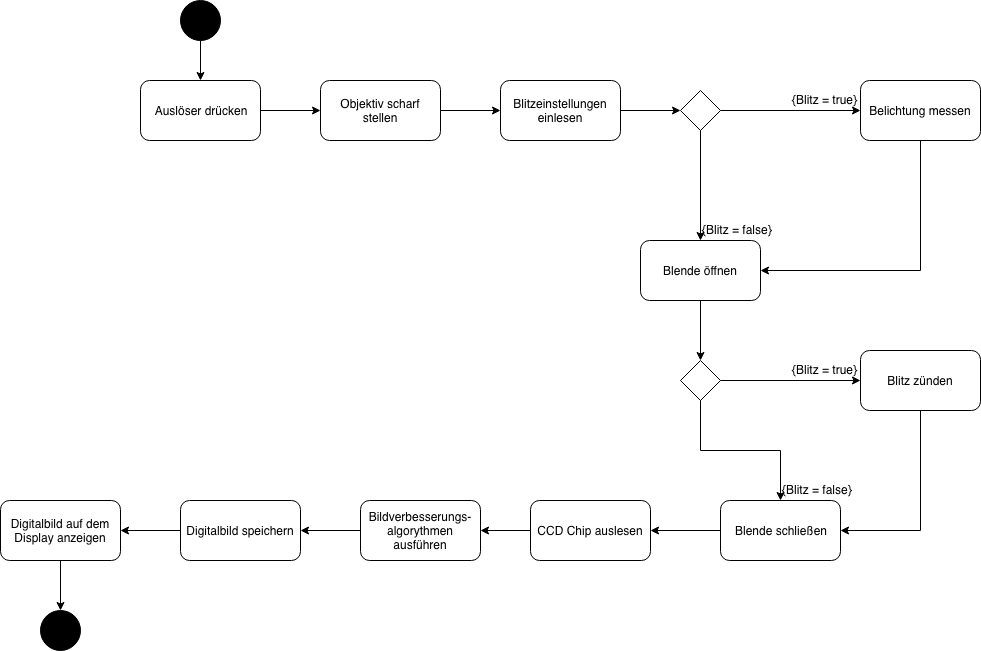

The diagram above was exported from draw.io. Its source (the exported page's mxGraphModel, read from the mxfile embedded in the PNG):
<mxGraphModel dx="790" dy="436" grid="1" gridSize="10" guides="1" tooltips="1" connect="1" arrows="1" fold="1" page="1" pageScale="1" pageWidth="1169" pageHeight="826" background="#ffffff" math="0" shadow="0">
  <root>
    <mxCell id="0" />
    <mxCell id="1" parent="0" />
    <mxCell id="43" style="edgeStyle=orthogonalEdgeStyle;rounded=0;html=1;entryX=0.5;entryY=0;jettySize=auto;orthogonalLoop=1;" edge="1" parent="1" source="41" target="42">
      <mxGeometry relative="1" as="geometry" />
    </mxCell>
    <mxCell id="41" value="" style="ellipse;whiteSpace=wrap;html=1;aspect=fixed;fillColor=#000000;" vertex="1" parent="1">
      <mxGeometry x="280" y="160" width="40" height="40" as="geometry" />
    </mxCell>
    <mxCell id="46" style="edgeStyle=orthogonalEdgeStyle;rounded=0;html=1;entryX=0;entryY=0.5;jettySize=auto;orthogonalLoop=1;" edge="1" parent="1" source="42" target="44">
      <mxGeometry relative="1" as="geometry" />
    </mxCell>
    <mxCell id="42" value="Auslöser drücken" style="rounded=1;whiteSpace=wrap;html=1;fillColor=#FFFFFF;" vertex="1" parent="1">
      <mxGeometry x="240" y="240" width="120" height="60" as="geometry" />
    </mxCell>
    <mxCell id="73" value="" style="edgeStyle=orthogonalEdgeStyle;rounded=0;html=1;jettySize=auto;orthogonalLoop=1;" edge="1" parent="1" source="44" target="49">
      <mxGeometry relative="1" as="geometry" />
    </mxCell>
    <mxCell id="44" value="Objektiv scharf stellen" style="rounded=1;whiteSpace=wrap;html=1;fillColor=#FFFFFF;" vertex="1" parent="1">
      <mxGeometry x="420" y="240" width="120" height="60" as="geometry" />
    </mxCell>
    <mxCell id="83" style="edgeStyle=orthogonalEdgeStyle;rounded=0;html=1;entryX=1;entryY=0.5;jettySize=auto;orthogonalLoop=1;" edge="1" parent="1" source="45" target="52">
      <mxGeometry relative="1" as="geometry">
        <Array as="points">
          <mxPoint x="1020" y="430" />
        </Array>
      </mxGeometry>
    </mxCell>
    <mxCell id="45" value="Belichtung messen" style="rounded=1;whiteSpace=wrap;html=1;fillColor=#FFFFFF;" vertex="1" parent="1">
      <mxGeometry x="960" y="240" width="120" height="60" as="geometry" />
    </mxCell>
    <mxCell id="75" value="" style="edgeStyle=orthogonalEdgeStyle;rounded=0;html=1;jettySize=auto;orthogonalLoop=1;" edge="1" parent="1" source="49" target="74">
      <mxGeometry relative="1" as="geometry" />
    </mxCell>
    <mxCell id="49" value="Blitzeinstellungen einlesen" style="rounded=1;whiteSpace=wrap;html=1;fillColor=#FFFFFF;" vertex="1" parent="1">
      <mxGeometry x="600" y="240" width="120" height="60" as="geometry" />
    </mxCell>
    <mxCell id="90" style="edgeStyle=orthogonalEdgeStyle;rounded=0;html=1;entryX=1;entryY=0.5;jettySize=auto;orthogonalLoop=1;" edge="1" parent="1" source="51" target="62">
      <mxGeometry relative="1" as="geometry">
        <Array as="points">
          <mxPoint x="1020" y="690" />
        </Array>
      </mxGeometry>
    </mxCell>
    <mxCell id="51" value="Blitz zünden" style="rounded=1;whiteSpace=wrap;html=1;fillColor=#FFFFFF;" vertex="1" parent="1">
      <mxGeometry x="960" y="510" width="120" height="60" as="geometry" />
    </mxCell>
    <mxCell id="85" value="" style="edgeStyle=orthogonalEdgeStyle;rounded=0;html=1;jettySize=auto;orthogonalLoop=1;" edge="1" parent="1" source="52" target="84">
      <mxGeometry relative="1" as="geometry" />
    </mxCell>
    <mxCell id="52" value="Blende öffnen" style="rounded=1;whiteSpace=wrap;html=1;fillColor=#FFFFFF;" vertex="1" parent="1">
      <mxGeometry x="740" y="400" width="120" height="60" as="geometry" />
    </mxCell>
    <mxCell id="65" value="" style="edgeStyle=orthogonalEdgeStyle;rounded=0;html=1;jettySize=auto;orthogonalLoop=1;" edge="1" parent="1" source="62" target="63">
      <mxGeometry relative="1" as="geometry" />
    </mxCell>
    <mxCell id="62" value="Blende schließen" style="rounded=1;whiteSpace=wrap;html=1;fillColor=#FFFFFF;" vertex="1" parent="1">
      <mxGeometry x="820" y="660" width="120" height="60" as="geometry" />
    </mxCell>
    <mxCell id="66" value="" style="edgeStyle=orthogonalEdgeStyle;rounded=0;html=1;jettySize=auto;orthogonalLoop=1;" edge="1" parent="1" source="63" target="64">
      <mxGeometry relative="1" as="geometry" />
    </mxCell>
    <mxCell id="63" value="CCD Chip auslesen" style="rounded=1;whiteSpace=wrap;html=1;fillColor=#FFFFFF;" vertex="1" parent="1">
      <mxGeometry x="630" y="660" width="120" height="60" as="geometry" />
    </mxCell>
    <mxCell id="70" value="" style="edgeStyle=orthogonalEdgeStyle;rounded=0;html=1;jettySize=auto;orthogonalLoop=1;" edge="1" parent="1" source="64" target="67">
      <mxGeometry relative="1" as="geometry" />
    </mxCell>
    <mxCell id="64" value="Bildverbesserungs-algorythmen ausführen" style="rounded=1;whiteSpace=wrap;html=1;fillColor=#FFFFFF;" vertex="1" parent="1">
      <mxGeometry x="460" y="660" width="120" height="60" as="geometry" />
    </mxCell>
    <mxCell id="71" value="" style="edgeStyle=orthogonalEdgeStyle;rounded=0;html=1;jettySize=auto;orthogonalLoop=1;" edge="1" parent="1" source="67" target="68">
      <mxGeometry relative="1" as="geometry" />
    </mxCell>
    <mxCell id="67" value="Digitalbild speichern" style="rounded=1;whiteSpace=wrap;html=1;fillColor=#FFFFFF;" vertex="1" parent="1">
      <mxGeometry x="280" y="660" width="120" height="60" as="geometry" />
    </mxCell>
    <mxCell id="72" value="" style="edgeStyle=orthogonalEdgeStyle;rounded=0;html=1;jettySize=auto;orthogonalLoop=1;" edge="1" parent="1" source="68" target="69">
      <mxGeometry relative="1" as="geometry" />
    </mxCell>
    <mxCell id="68" value="Digitalbild auf dem Display anzeigen" style="rounded=1;whiteSpace=wrap;html=1;fillColor=#FFFFFF;" vertex="1" parent="1">
      <mxGeometry x="100" y="660" width="120" height="60" as="geometry" />
    </mxCell>
    <mxCell id="69" value="" style="ellipse;whiteSpace=wrap;html=1;aspect=fixed;fillColor=#000000;" vertex="1" parent="1">
      <mxGeometry x="140" y="770" width="40" height="40" as="geometry" />
    </mxCell>
    <mxCell id="76" value="" style="edgeStyle=orthogonalEdgeStyle;rounded=0;html=1;jettySize=auto;orthogonalLoop=1;" edge="1" parent="1" source="74" target="45">
      <mxGeometry relative="1" as="geometry" />
    </mxCell>
    <mxCell id="79" value="" style="edgeStyle=orthogonalEdgeStyle;rounded=0;html=1;jettySize=auto;orthogonalLoop=1;entryX=0.5;entryY=0;" edge="1" parent="1" source="74" target="52">
      <mxGeometry relative="1" as="geometry">
        <mxPoint x="800" y="370" as="targetPoint" />
      </mxGeometry>
    </mxCell>
    <mxCell id="74" value="" style="rhombus;whiteSpace=wrap;html=1;fillColor=#FFFFFF;" vertex="1" parent="1">
      <mxGeometry x="780" y="250" width="40" height="40" as="geometry" />
    </mxCell>
    <mxCell id="77" value="{Blitz = true}" style="text;html=1;resizable=0;points=[];autosize=1;align=left;verticalAlign=top;spacingTop=-4;" vertex="1" parent="1">
      <mxGeometry x="890" y="250" width="80" height="20" as="geometry" />
    </mxCell>
    <mxCell id="82" value="{Blitz = false}&lt;br&gt;&lt;br&gt;" style="text;html=1;resizable=0;points=[];autosize=1;align=left;verticalAlign=top;spacingTop=-4;direction=west;" vertex="1" parent="1">
      <mxGeometry x="800" y="380" width="90" height="30" as="geometry" />
    </mxCell>
    <mxCell id="86" value="" style="edgeStyle=orthogonalEdgeStyle;rounded=0;html=1;jettySize=auto;orthogonalLoop=1;" edge="1" parent="1" source="84" target="51">
      <mxGeometry relative="1" as="geometry" />
    </mxCell>
    <mxCell id="88" style="edgeStyle=orthogonalEdgeStyle;rounded=0;html=1;entryX=0.5;entryY=0;jettySize=auto;orthogonalLoop=1;" edge="1" parent="1" source="84" target="62">
      <mxGeometry relative="1" as="geometry" />
    </mxCell>
    <mxCell id="84" value="" style="rhombus;whiteSpace=wrap;html=1;fillColor=#FFFFFF;" vertex="1" parent="1">
      <mxGeometry x="780" y="520" width="40" height="40" as="geometry" />
    </mxCell>
    <mxCell id="87" value="{Blitz = true}" style="text;html=1;resizable=0;points=[];autosize=1;align=left;verticalAlign=top;spacingTop=-4;" vertex="1" parent="1">
      <mxGeometry x="890" y="520" width="80" height="20" as="geometry" />
    </mxCell>
    <mxCell id="89" value="{Blitz = false}" style="text;html=1;resizable=0;points=[];autosize=1;align=left;verticalAlign=top;spacingTop=-4;" vertex="1" parent="1">
      <mxGeometry x="880" y="640" width="90" height="20" as="geometry" />
    </mxCell>
  </root>
</mxGraphModel>